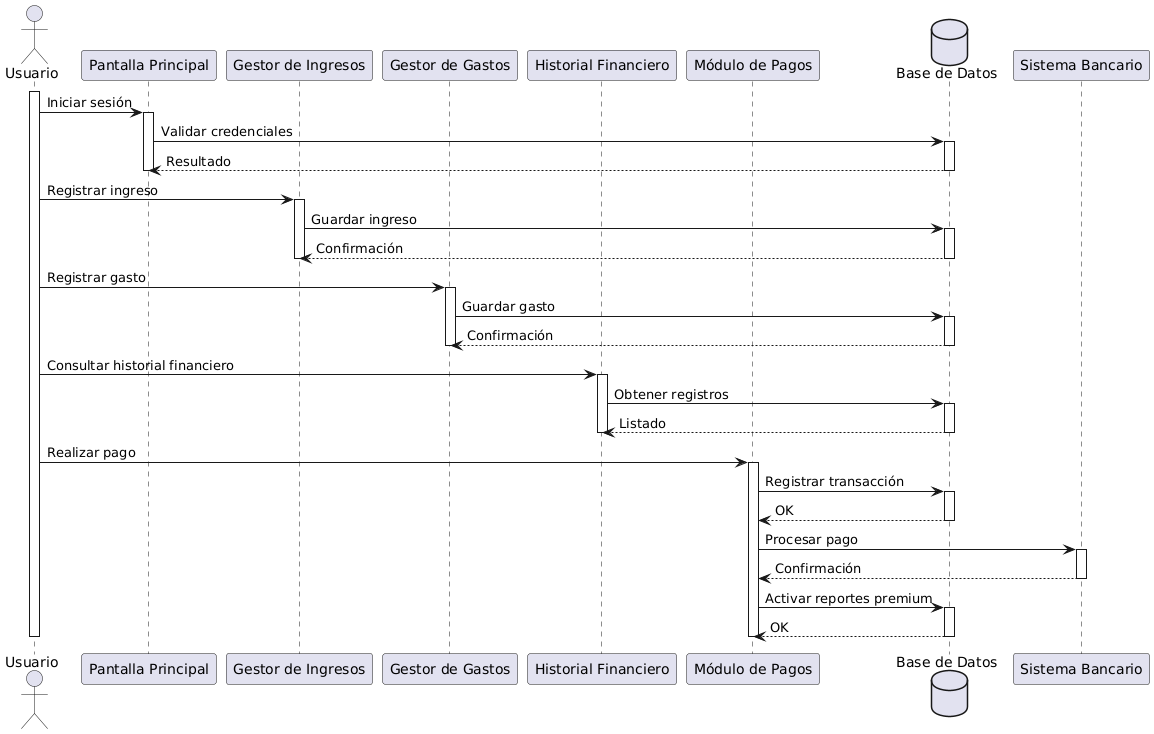

The diagram above was rendered by PlantUML. Its source (embedded in the PNG):
@startuml
actor Usuario as U

participant "Pantalla Principal" as PP
participant "Gestor de Ingresos" as GI
participant "Gestor de Gastos" as GG
participant "Historial Financiero" as HF
participant "Módulo de Pagos" as MP
database "Base de Datos" as DB

activate U

U -> PP : Iniciar sesión
activate PP
PP -> DB : Validar credenciales
activate DB
DB --> PP : Resultado
deactivate DB
deactivate PP

U -> GI : Registrar ingreso
activate GI
GI -> DB : Guardar ingreso
activate DB
DB --> GI : Confirmación
deactivate DB
deactivate GI

U -> GG : Registrar gasto
activate GG
GG -> DB : Guardar gasto
activate DB
DB --> GG : Confirmación
deactivate DB
deactivate GG

U -> HF : Consultar historial financiero
activate HF
HF -> DB : Obtener registros
activate DB
DB --> HF : Listado
deactivate DB
deactivate HF

U -> MP : Realizar pago
activate MP
MP -> DB : Registrar transacción
activate DB
DB --> MP : OK
deactivate DB
MP -> "Sistema Bancario" : Procesar pago
activate "Sistema Bancario"
"Sistema Bancario" --> MP : Confirmación
deactivate "Sistema Bancario"
MP -> DB : Activar reportes premium
activate DB
DB --> MP : OK
deactivate DB
deactivate MP

deactivate U
@enduml